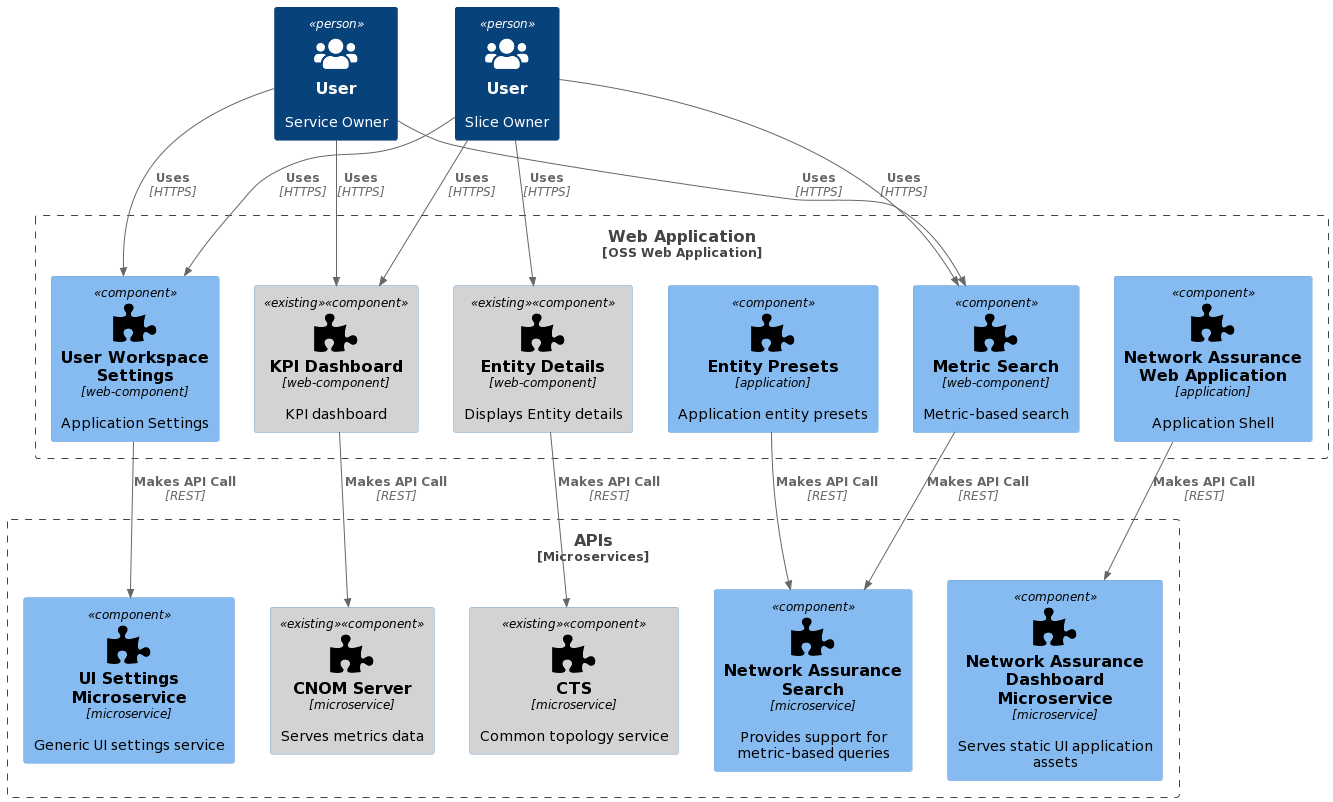

The diagram above was rendered by PlantUML. Its source (embedded in the PNG):
@startuml
!include https://raw.githubusercontent.com/plantuml-stdlib/C4-PlantUML/master/C4_Component.puml

!define DEVICONS https://raw.githubusercontent.com/tupadr3/plantuml-icon-font-sprites/master/devicons
!define FONTAWESOME https://raw.githubusercontent.com/tupadr3/plantuml-icon-font-sprites/master/font-awesome-5
!include DEVICONS/angular.puml
!include DEVICONS/ie.puml
!include DEVICONS/java.puml
!include DEVICONS/msql_server.puml
!include FONTAWESOME/users.puml
!include FONTAWESOME/puzzle_piece.puml

AddElementTag("existing", $bgColor="lightgrey")



' LAYOUT_WITH_LEGEND()

Person(serviceOwner, "User", "Service Owner", $sprite="users")
Person(sliceOwner, "User", "Slice Owner", $sprite="users")


' Container(assurance, "Slice Assurance", "web-component", "Handles all business logic", $sprite="puzzle_piece")

Boundary(c1, "Web Application", "OSS Web Application", $link="https://github.com/plantuml-stdlib/C4-PlantUML") {
    ' Component(topology, "Topology", "web-component", "Topology (CTS) browser", $sprite="puzzle_piece")
    Component(details, "Entity Details", "web-component", "Displays Entity details", $sprite="puzzle_piece", $tags="existing")
    Component(search, "Metric Search", "web-component", "Metric-based search", $sprite="puzzle_piece")
    Component(metrics, "KPI Dashboard", "web-component", "KPI dashboard", $sprite="puzzle_piece", $tags="existing")
    Component(settings, "User Workspace Settings", "web-component", "Application Settings", $sprite="puzzle_piece")
    Component(application_shell, "Network Assurance Web Application", "application", "Application Shell", $sprite="puzzle_piece")
    Component(entity_presets, "Entity Presets", "application", "Application entity presets", $sprite="puzzle_piece")

}

Boundary(microservices, "APIs", "Microservices", $link="https://github.com/plantuml-stdlib/C4-PlantUML") {
    Component(network_assurance_microservice, "Network Assurance Dashboard Microservice", "microservice", "Serves static UI application assets", $sprite="puzzle_piece")

    Component(cts, "CTS", "microservice", "Common topology service", $sprite="puzzle_piece", $tags="existing")
    Component(search_microservice, "Network Assurance Search", "microservice", "Provides support for metric-based queries", $sprite="puzzle_piece")
    Component(cnom, "CNOM Server", "microservice", "Serves metrics data", $sprite="puzzle_piece", $tags="existing")
    Component(ui_settings, "UI Settings Microservice", "microservice", "Generic UI settings service", $sprite="puzzle_piece")

}

Rel(serviceOwner, search, "Uses", "HTTPS")
Rel(serviceOwner, metrics, "Uses", "HTTPS")
Rel(serviceOwner, settings, "Uses", "HTTPS")



Rel(sliceOwner, search, "Uses", "HTTPS")
Rel(sliceOwner, details, "Uses", "HTTPS")
' Rel(sliceOwner, topology, "Uses", "HTTPS")
Rel(sliceOwner, metrics, "Uses", "HTTPS")
Rel(sliceOwner, settings, "Uses", "HTTPS")


' Microservices
Rel(application_shell, network_assurance_microservice, "Makes API Call", "REST")

Rel(settings, ui_settings, "Makes API Call", "REST")
Rel(details, cts, "Makes API Call", "REST")
' Rel(topology, cts, "Makes API Call", "REST")
Rel(search, search_microservice, "Makes API Call", "REST")
Rel(metrics, cnom, "Makes API Call", "REST")
Rel(entity_presets, search_microservice, "Makes API Call", "REST")
@enduml